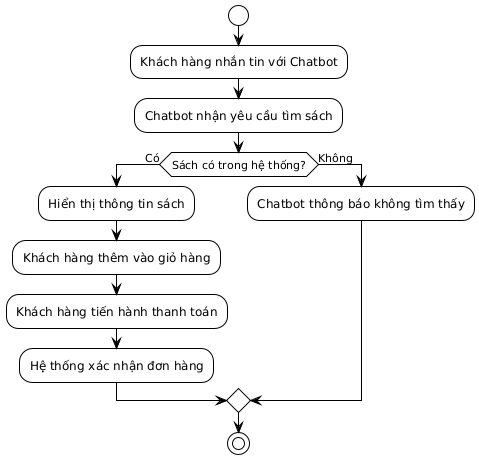

The diagram above was rendered by PlantUML. Its source (embedded in the PNG):
@startuml
!theme plain
start
:Khách hàng nhắn tin với Chatbot;
:Chatbot nhận yêu cầu tìm sách;
if (Sách có trong hệ thống?) then (Có)
    :Hiển thị thông tin sách;
    :Khách hàng thêm vào giỏ hàng;
    :Khách hàng tiến hành thanh toán;
    :Hệ thống xác nhận đơn hàng;
else (Không)
    :Chatbot thông báo không tìm thấy;
endif
stop
@enduml